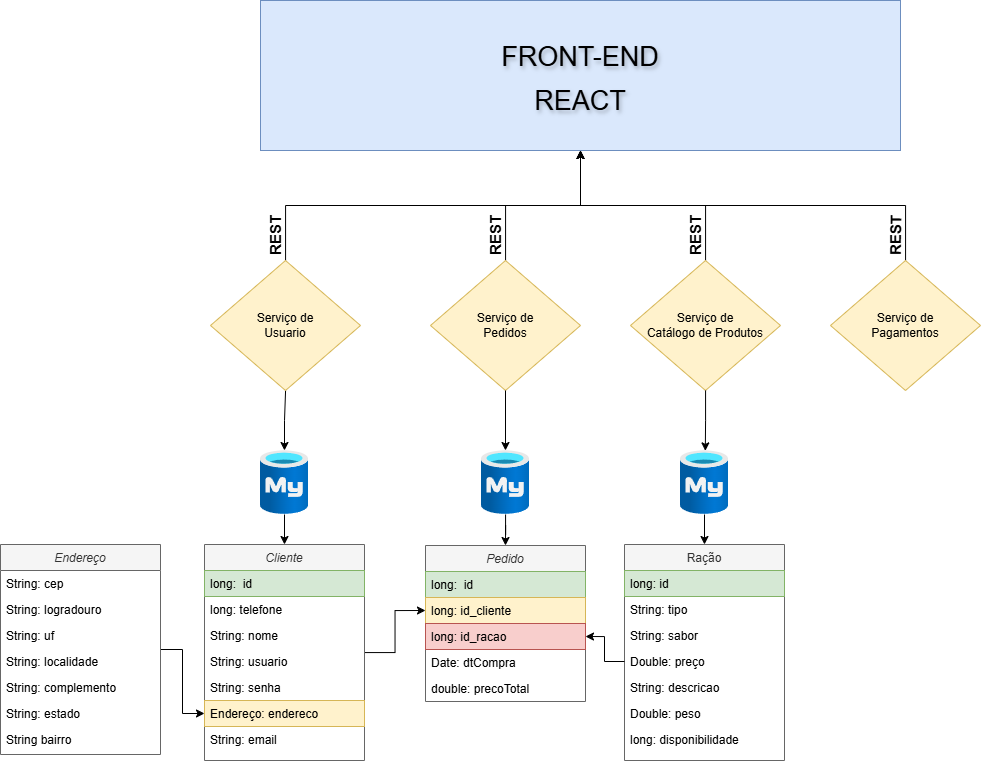

The diagram above was exported from draw.io. Its source (the exported page's mxGraphModel, read from the mxfile embedded in the PNG):
<mxGraphModel dx="2216" dy="749" grid="1" gridSize="10" guides="1" tooltips="1" connect="1" arrows="1" fold="1" page="1" pageScale="1" pageWidth="827" pageHeight="1169" math="0" shadow="0">
  <root>
    <mxCell id="WIyWlLk6GJQsqaUBKTNV-0" />
    <mxCell id="WIyWlLk6GJQsqaUBKTNV-1" parent="WIyWlLk6GJQsqaUBKTNV-0" />
    <mxCell id="LnjTa_r-GSp7dGtiByvo-22" style="edgeStyle=orthogonalEdgeStyle;rounded=0;orthogonalLoop=1;jettySize=auto;html=1;entryX=0;entryY=0.5;entryDx=0;entryDy=0;" parent="WIyWlLk6GJQsqaUBKTNV-1" source="zkfFHV4jXpPFQw0GAbJ--0" target="LnjTa_r-GSp7dGtiByvo-15" edge="1">
      <mxGeometry relative="1" as="geometry" />
    </mxCell>
    <mxCell id="zkfFHV4jXpPFQw0GAbJ--0" value="Cliente" style="swimlane;fontStyle=2;align=center;verticalAlign=top;childLayout=stackLayout;horizontal=1;startSize=26;horizontalStack=0;resizeParent=1;resizeLast=0;collapsible=1;marginBottom=0;rounded=0;shadow=0;strokeWidth=1;fillColor=#f5f5f5;fontColor=#333333;strokeColor=#666666;swimlaneFillColor=default;" parent="WIyWlLk6GJQsqaUBKTNV-1" vertex="1">
      <mxGeometry x="-336" y="584" width="160" height="216" as="geometry">
        <mxRectangle x="230" y="140" width="160" height="26" as="alternateBounds" />
      </mxGeometry>
    </mxCell>
    <mxCell id="zkfFHV4jXpPFQw0GAbJ--1" value="long:  id" style="text;align=left;verticalAlign=top;spacingLeft=4;spacingRight=4;overflow=hidden;rotatable=0;points=[[0,0.5],[1,0.5]];portConstraint=eastwest;fillColor=#d5e8d4;strokeColor=#82b366;" parent="zkfFHV4jXpPFQw0GAbJ--0" vertex="1">
      <mxGeometry y="26" width="160" height="26" as="geometry" />
    </mxCell>
    <mxCell id="zkfFHV4jXpPFQw0GAbJ--2" value="long: telefone" style="text;align=left;verticalAlign=top;spacingLeft=4;spacingRight=4;overflow=hidden;rotatable=0;points=[[0,0.5],[1,0.5]];portConstraint=eastwest;rounded=0;shadow=0;html=0;" parent="zkfFHV4jXpPFQw0GAbJ--0" vertex="1">
      <mxGeometry y="52" width="160" height="26" as="geometry" />
    </mxCell>
    <mxCell id="zkfFHV4jXpPFQw0GAbJ--3" value="String: nome" style="text;align=left;verticalAlign=top;spacingLeft=4;spacingRight=4;overflow=hidden;rotatable=0;points=[[0,0.5],[1,0.5]];portConstraint=eastwest;rounded=0;shadow=0;html=0;" parent="zkfFHV4jXpPFQw0GAbJ--0" vertex="1">
      <mxGeometry y="78" width="160" height="26" as="geometry" />
    </mxCell>
    <mxCell id="yoC9suqUN6I6i8zOxz56-8" value="String: usuario" style="text;align=left;verticalAlign=top;spacingLeft=4;spacingRight=4;overflow=hidden;rotatable=0;points=[[0,0.5],[1,0.5]];portConstraint=eastwest;rounded=0;shadow=0;html=0;" parent="zkfFHV4jXpPFQw0GAbJ--0" vertex="1">
      <mxGeometry y="104" width="160" height="26" as="geometry" />
    </mxCell>
    <mxCell id="yoC9suqUN6I6i8zOxz56-7" value="String: senha" style="text;align=left;verticalAlign=top;spacingLeft=4;spacingRight=4;overflow=hidden;rotatable=0;points=[[0,0.5],[1,0.5]];portConstraint=eastwest;rounded=0;shadow=0;html=0;" parent="zkfFHV4jXpPFQw0GAbJ--0" vertex="1">
      <mxGeometry y="130" width="160" height="26" as="geometry" />
    </mxCell>
    <mxCell id="yoC9suqUN6I6i8zOxz56-6" value="Endereço: endereco" style="text;align=left;verticalAlign=top;spacingLeft=4;spacingRight=4;overflow=hidden;rotatable=0;points=[[0,0.5],[1,0.5]];portConstraint=eastwest;rounded=0;shadow=0;html=0;fillColor=#fff2cc;strokeColor=#d6b656;" parent="zkfFHV4jXpPFQw0GAbJ--0" vertex="1">
      <mxGeometry y="156" width="160" height="26" as="geometry" />
    </mxCell>
    <mxCell id="yoC9suqUN6I6i8zOxz56-19" value="String: email" style="text;align=left;verticalAlign=top;spacingLeft=4;spacingRight=4;overflow=hidden;rotatable=0;points=[[0,0.5],[1,0.5]];portConstraint=eastwest;rounded=0;shadow=0;html=0;" parent="zkfFHV4jXpPFQw0GAbJ--0" vertex="1">
      <mxGeometry y="182" width="160" height="26" as="geometry" />
    </mxCell>
    <mxCell id="zkfFHV4jXpPFQw0GAbJ--17" value="Ração" style="swimlane;fontStyle=0;align=center;verticalAlign=top;childLayout=stackLayout;horizontal=1;startSize=26;horizontalStack=0;resizeParent=1;resizeLast=0;collapsible=1;marginBottom=0;rounded=0;shadow=0;strokeWidth=1;fillColor=#f5f5f5;fontColor=#333333;strokeColor=#666666;gradientColor=none;swimlaneFillColor=none;" parent="WIyWlLk6GJQsqaUBKTNV-1" vertex="1">
      <mxGeometry x="84" y="584" width="160" height="216" as="geometry">
        <mxRectangle x="550" y="140" width="160" height="26" as="alternateBounds" />
      </mxGeometry>
    </mxCell>
    <mxCell id="zkfFHV4jXpPFQw0GAbJ--18" value="long: id" style="text;align=left;verticalAlign=top;spacingLeft=4;spacingRight=4;overflow=hidden;rotatable=0;points=[[0,0.5],[1,0.5]];portConstraint=eastwest;fillColor=#d5e8d4;strokeColor=#82b366;" parent="zkfFHV4jXpPFQw0GAbJ--17" vertex="1">
      <mxGeometry y="26" width="160" height="26" as="geometry" />
    </mxCell>
    <mxCell id="zkfFHV4jXpPFQw0GAbJ--19" value="String: tipo" style="text;align=left;verticalAlign=top;spacingLeft=4;spacingRight=4;overflow=hidden;rotatable=0;points=[[0,0.5],[1,0.5]];portConstraint=eastwest;rounded=0;shadow=0;html=0;" parent="zkfFHV4jXpPFQw0GAbJ--17" vertex="1">
      <mxGeometry y="52" width="160" height="26" as="geometry" />
    </mxCell>
    <mxCell id="zkfFHV4jXpPFQw0GAbJ--20" value="String: sabor" style="text;align=left;verticalAlign=top;spacingLeft=4;spacingRight=4;overflow=hidden;rotatable=0;points=[[0,0.5],[1,0.5]];portConstraint=eastwest;rounded=0;shadow=0;html=0;" parent="zkfFHV4jXpPFQw0GAbJ--17" vertex="1">
      <mxGeometry y="78" width="160" height="26" as="geometry" />
    </mxCell>
    <mxCell id="zkfFHV4jXpPFQw0GAbJ--21" value="Double: preço" style="text;align=left;verticalAlign=top;spacingLeft=4;spacingRight=4;overflow=hidden;rotatable=0;points=[[0,0.5],[1,0.5]];portConstraint=eastwest;rounded=0;shadow=0;html=0;" parent="zkfFHV4jXpPFQw0GAbJ--17" vertex="1">
      <mxGeometry y="104" width="160" height="26" as="geometry" />
    </mxCell>
    <mxCell id="yoC9suqUN6I6i8zOxz56-1" value="String: descricao" style="text;align=left;verticalAlign=top;spacingLeft=4;spacingRight=4;overflow=hidden;rotatable=0;points=[[0,0.5],[1,0.5]];portConstraint=eastwest;rounded=0;shadow=0;html=0;" parent="zkfFHV4jXpPFQw0GAbJ--17" vertex="1">
      <mxGeometry y="130" width="160" height="26" as="geometry" />
    </mxCell>
    <mxCell id="yoC9suqUN6I6i8zOxz56-3" value="Double: peso" style="text;align=left;verticalAlign=top;spacingLeft=4;spacingRight=4;overflow=hidden;rotatable=0;points=[[0,0.5],[1,0.5]];portConstraint=eastwest;rounded=0;shadow=0;html=0;" parent="zkfFHV4jXpPFQw0GAbJ--17" vertex="1">
      <mxGeometry y="156" width="160" height="26" as="geometry" />
    </mxCell>
    <mxCell id="yoC9suqUN6I6i8zOxz56-2" value="long: disponibilidade" style="text;align=left;verticalAlign=top;spacingLeft=4;spacingRight=4;overflow=hidden;rotatable=0;points=[[0,0.5],[1,0.5]];portConstraint=eastwest;rounded=0;shadow=0;html=0;" parent="zkfFHV4jXpPFQw0GAbJ--17" vertex="1">
      <mxGeometry y="182" width="160" height="26" as="geometry" />
    </mxCell>
    <mxCell id="yoC9suqUN6I6i8zOxz56-4" value="" style="edgeStyle=orthogonalEdgeStyle;rounded=0;orthogonalLoop=1;jettySize=auto;html=1;entryX=0.5;entryY=0;entryDx=0;entryDy=0;" parent="WIyWlLk6GJQsqaUBKTNV-1" source="yoC9suqUN6I6i8zOxz56-0" target="zkfFHV4jXpPFQw0GAbJ--17" edge="1">
      <mxGeometry relative="1" as="geometry" />
    </mxCell>
    <mxCell id="yoC9suqUN6I6i8zOxz56-0" value="" style="image;aspect=fixed;html=1;points=[];align=center;fontSize=12;image=img/lib/azure2/databases/Azure_Database_MySQL_Server.svg;" parent="WIyWlLk6GJQsqaUBKTNV-1" vertex="1">
      <mxGeometry x="140" y="490" width="48" height="64" as="geometry" />
    </mxCell>
    <mxCell id="yoC9suqUN6I6i8zOxz56-20" value="" style="edgeStyle=orthogonalEdgeStyle;rounded=0;orthogonalLoop=1;jettySize=auto;html=1;entryX=0;entryY=0.5;entryDx=0;entryDy=0;" parent="WIyWlLk6GJQsqaUBKTNV-1" source="yoC9suqUN6I6i8zOxz56-9" target="yoC9suqUN6I6i8zOxz56-6" edge="1">
      <mxGeometry relative="1" as="geometry" />
    </mxCell>
    <mxCell id="yoC9suqUN6I6i8zOxz56-9" value="Endereço" style="swimlane;fontStyle=2;align=center;verticalAlign=top;childLayout=stackLayout;horizontal=1;startSize=26;horizontalStack=0;resizeParent=1;resizeLast=0;collapsible=1;marginBottom=0;rounded=0;shadow=0;strokeWidth=1;fillColor=#f5f5f5;fontColor=#333333;strokeColor=#666666;swimlaneFillColor=default;" parent="WIyWlLk6GJQsqaUBKTNV-1" vertex="1">
      <mxGeometry x="-540" y="584" width="160" height="210" as="geometry">
        <mxRectangle x="230" y="140" width="160" height="26" as="alternateBounds" />
      </mxGeometry>
    </mxCell>
    <mxCell id="yoC9suqUN6I6i8zOxz56-10" value="String: cep" style="text;align=left;verticalAlign=top;spacingLeft=4;spacingRight=4;overflow=hidden;rotatable=0;points=[[0,0.5],[1,0.5]];portConstraint=eastwest;" parent="yoC9suqUN6I6i8zOxz56-9" vertex="1">
      <mxGeometry y="26" width="160" height="26" as="geometry" />
    </mxCell>
    <mxCell id="yoC9suqUN6I6i8zOxz56-11" value="String: logradouro" style="text;align=left;verticalAlign=top;spacingLeft=4;spacingRight=4;overflow=hidden;rotatable=0;points=[[0,0.5],[1,0.5]];portConstraint=eastwest;rounded=0;shadow=0;html=0;" parent="yoC9suqUN6I6i8zOxz56-9" vertex="1">
      <mxGeometry y="52" width="160" height="26" as="geometry" />
    </mxCell>
    <mxCell id="yoC9suqUN6I6i8zOxz56-12" value="String: uf" style="text;align=left;verticalAlign=top;spacingLeft=4;spacingRight=4;overflow=hidden;rotatable=0;points=[[0,0.5],[1,0.5]];portConstraint=eastwest;rounded=0;shadow=0;html=0;" parent="yoC9suqUN6I6i8zOxz56-9" vertex="1">
      <mxGeometry y="78" width="160" height="26" as="geometry" />
    </mxCell>
    <mxCell id="yoC9suqUN6I6i8zOxz56-13" value="String: localidade" style="text;align=left;verticalAlign=top;spacingLeft=4;spacingRight=4;overflow=hidden;rotatable=0;points=[[0,0.5],[1,0.5]];portConstraint=eastwest;rounded=0;shadow=0;html=0;" parent="yoC9suqUN6I6i8zOxz56-9" vertex="1">
      <mxGeometry y="104" width="160" height="26" as="geometry" />
    </mxCell>
    <mxCell id="yoC9suqUN6I6i8zOxz56-14" value="String: complemento" style="text;align=left;verticalAlign=top;spacingLeft=4;spacingRight=4;overflow=hidden;rotatable=0;points=[[0,0.5],[1,0.5]];portConstraint=eastwest;rounded=0;shadow=0;html=0;" parent="yoC9suqUN6I6i8zOxz56-9" vertex="1">
      <mxGeometry y="130" width="160" height="26" as="geometry" />
    </mxCell>
    <mxCell id="yoC9suqUN6I6i8zOxz56-15" value="String: estado" style="text;align=left;verticalAlign=top;spacingLeft=4;spacingRight=4;overflow=hidden;rotatable=0;points=[[0,0.5],[1,0.5]];portConstraint=eastwest;rounded=0;shadow=0;html=0;" parent="yoC9suqUN6I6i8zOxz56-9" vertex="1">
      <mxGeometry y="156" width="160" height="26" as="geometry" />
    </mxCell>
    <mxCell id="yoC9suqUN6I6i8zOxz56-16" value="String bairro" style="text;align=left;verticalAlign=top;spacingLeft=4;spacingRight=4;overflow=hidden;rotatable=0;points=[[0,0.5],[1,0.5]];portConstraint=eastwest;rounded=0;shadow=0;html=0;" parent="yoC9suqUN6I6i8zOxz56-9" vertex="1">
      <mxGeometry y="182" width="160" height="26" as="geometry" />
    </mxCell>
    <mxCell id="yoC9suqUN6I6i8zOxz56-22" value="" style="edgeStyle=orthogonalEdgeStyle;rounded=0;orthogonalLoop=1;jettySize=auto;html=1;entryX=0.5;entryY=0;entryDx=0;entryDy=0;" parent="WIyWlLk6GJQsqaUBKTNV-1" source="yoC9suqUN6I6i8zOxz56-21" target="zkfFHV4jXpPFQw0GAbJ--0" edge="1">
      <mxGeometry relative="1" as="geometry" />
    </mxCell>
    <mxCell id="LnjTa_r-GSp7dGtiByvo-5" value="" style="edgeStyle=orthogonalEdgeStyle;rounded=0;orthogonalLoop=1;jettySize=auto;html=1;startArrow=classic;startFill=1;endArrow=none;" parent="WIyWlLk6GJQsqaUBKTNV-1" source="yoC9suqUN6I6i8zOxz56-21" target="yoC9suqUN6I6i8zOxz56-23" edge="1">
      <mxGeometry relative="1" as="geometry" />
    </mxCell>
    <mxCell id="yoC9suqUN6I6i8zOxz56-21" value="" style="image;aspect=fixed;html=1;points=[];align=center;fontSize=12;image=img/lib/azure2/databases/Azure_Database_MySQL_Server.svg;" parent="WIyWlLk6GJQsqaUBKTNV-1" vertex="1">
      <mxGeometry x="-280" y="490" width="48" height="64" as="geometry" />
    </mxCell>
    <mxCell id="LnjTa_r-GSp7dGtiByvo-1" style="edgeStyle=orthogonalEdgeStyle;rounded=0;orthogonalLoop=1;jettySize=auto;html=1;entryX=0.5;entryY=1;entryDx=0;entryDy=0;" parent="WIyWlLk6GJQsqaUBKTNV-1" source="yoC9suqUN6I6i8zOxz56-23" target="yoC9suqUN6I6i8zOxz56-29" edge="1">
      <mxGeometry relative="1" as="geometry" />
    </mxCell>
    <mxCell id="yoC9suqUN6I6i8zOxz56-23" value="Serviço de&lt;div&gt;Usuario&lt;/div&gt;" style="rhombus;whiteSpace=wrap;html=1;fillColor=#fff2cc;strokeColor=#d6b656;arcSize=20;labelPosition=center;verticalLabelPosition=middle;align=center;verticalAlign=middle;" parent="WIyWlLk6GJQsqaUBKTNV-1" vertex="1">
      <mxGeometry x="-330" y="300" width="150" height="130" as="geometry" />
    </mxCell>
    <mxCell id="LnjTa_r-GSp7dGtiByvo-4" style="edgeStyle=orthogonalEdgeStyle;rounded=0;orthogonalLoop=1;jettySize=auto;html=1;entryX=0.5;entryY=1;entryDx=0;entryDy=0;" parent="WIyWlLk6GJQsqaUBKTNV-1" source="yoC9suqUN6I6i8zOxz56-24" target="yoC9suqUN6I6i8zOxz56-29" edge="1">
      <mxGeometry relative="1" as="geometry" />
    </mxCell>
    <mxCell id="yoC9suqUN6I6i8zOxz56-24" value="Serviço de&lt;div&gt;Catálogo de Produtos&lt;/div&gt;" style="rhombus;whiteSpace=wrap;html=1;fillColor=#fff2cc;strokeColor=#d6b656;arcSize=20;labelPosition=center;verticalLabelPosition=middle;align=center;verticalAlign=middle;" parent="WIyWlLk6GJQsqaUBKTNV-1" vertex="1">
      <mxGeometry x="90" y="300" width="150" height="130" as="geometry" />
    </mxCell>
    <mxCell id="LnjTa_r-GSp7dGtiByvo-3" style="edgeStyle=orthogonalEdgeStyle;rounded=0;orthogonalLoop=1;jettySize=auto;html=1;entryX=0.5;entryY=1;entryDx=0;entryDy=0;" parent="WIyWlLk6GJQsqaUBKTNV-1" source="yoC9suqUN6I6i8zOxz56-25" target="yoC9suqUN6I6i8zOxz56-29" edge="1">
      <mxGeometry relative="1" as="geometry" />
    </mxCell>
    <mxCell id="yoC9suqUN6I6i8zOxz56-25" value="Serviço de&lt;div&gt;Pagamentos&lt;/div&gt;" style="rhombus;whiteSpace=wrap;html=1;fillColor=#fff2cc;strokeColor=#d6b656;arcSize=20;labelPosition=center;verticalLabelPosition=middle;align=center;verticalAlign=middle;" parent="WIyWlLk6GJQsqaUBKTNV-1" vertex="1">
      <mxGeometry x="290" y="300" width="150" height="130" as="geometry" />
    </mxCell>
    <mxCell id="LnjTa_r-GSp7dGtiByvo-2" style="edgeStyle=orthogonalEdgeStyle;rounded=0;orthogonalLoop=1;jettySize=auto;html=1;entryX=0.5;entryY=1;entryDx=0;entryDy=0;" parent="WIyWlLk6GJQsqaUBKTNV-1" source="yoC9suqUN6I6i8zOxz56-26" target="yoC9suqUN6I6i8zOxz56-29" edge="1">
      <mxGeometry relative="1" as="geometry" />
    </mxCell>
    <mxCell id="yoC9suqUN6I6i8zOxz56-26" value="Serviço de&lt;div&gt;Pedidos&lt;/div&gt;" style="rhombus;whiteSpace=wrap;html=1;fillColor=#fff2cc;strokeColor=#d6b656;arcSize=20;labelPosition=center;verticalLabelPosition=middle;align=center;verticalAlign=middle;" parent="WIyWlLk6GJQsqaUBKTNV-1" vertex="1">
      <mxGeometry x="-110" y="300" width="150" height="130" as="geometry" />
    </mxCell>
    <mxCell id="yoC9suqUN6I6i8zOxz56-27" style="edgeStyle=orthogonalEdgeStyle;rounded=0;orthogonalLoop=1;jettySize=auto;html=1;entryX=0.517;entryY=0.006;entryDx=0;entryDy=0;entryPerimeter=0;" parent="WIyWlLk6GJQsqaUBKTNV-1" source="yoC9suqUN6I6i8zOxz56-24" target="yoC9suqUN6I6i8zOxz56-0" edge="1">
      <mxGeometry relative="1" as="geometry" />
    </mxCell>
    <mxCell id="yoC9suqUN6I6i8zOxz56-29" value="&lt;font style=&quot;font-size: 27px;&quot;&gt;FRONT-END&lt;/font&gt;&lt;div&gt;&lt;font style=&quot;font-size: 27px;&quot;&gt;REACT&lt;/font&gt;&lt;/div&gt;" style="rounded=0;whiteSpace=wrap;html=1;rotation=0;fontSize=36;fillColor=#dae8fc;strokeColor=#6c8ebf;textShadow=1;labelBackgroundColor=none;labelBorderColor=none;" parent="WIyWlLk6GJQsqaUBKTNV-1" vertex="1">
      <mxGeometry x="-280" y="40" width="640" height="150" as="geometry" />
    </mxCell>
    <mxCell id="LnjTa_r-GSp7dGtiByvo-6" value="&lt;b&gt;&lt;font&gt;REST&lt;/font&gt;&lt;/b&gt;" style="text;html=1;align=center;verticalAlign=middle;whiteSpace=wrap;rounded=0;rotation=-90;fontSize=15;" parent="WIyWlLk6GJQsqaUBKTNV-1" vertex="1">
      <mxGeometry x="110" y="260" width="90" height="30" as="geometry" />
    </mxCell>
    <mxCell id="LnjTa_r-GSp7dGtiByvo-7" value="&lt;b&gt;&lt;font&gt;REST&lt;/font&gt;&lt;/b&gt;" style="text;html=1;align=center;verticalAlign=middle;whiteSpace=wrap;rounded=0;rotation=-90;fontSize=15;" parent="WIyWlLk6GJQsqaUBKTNV-1" vertex="1">
      <mxGeometry x="-90" y="260" width="90" height="30" as="geometry" />
    </mxCell>
    <mxCell id="LnjTa_r-GSp7dGtiByvo-8" value="&lt;b&gt;&lt;font&gt;REST&lt;/font&gt;&lt;/b&gt;" style="text;html=1;align=center;verticalAlign=middle;whiteSpace=wrap;rounded=0;rotation=-89;fontSize=15;" parent="WIyWlLk6GJQsqaUBKTNV-1" vertex="1">
      <mxGeometry x="310" y="260" width="90" height="30" as="geometry" />
    </mxCell>
    <mxCell id="LnjTa_r-GSp7dGtiByvo-9" value="&lt;b&gt;&lt;font&gt;REST&lt;/font&gt;&lt;/b&gt;" style="text;html=1;align=center;verticalAlign=middle;whiteSpace=wrap;rounded=0;rotation=-90;fontSize=15;" parent="WIyWlLk6GJQsqaUBKTNV-1" vertex="1">
      <mxGeometry x="-310" y="260" width="90" height="30" as="geometry" />
    </mxCell>
    <mxCell id="LnjTa_r-GSp7dGtiByvo-12" style="edgeStyle=orthogonalEdgeStyle;rounded=0;orthogonalLoop=1;jettySize=auto;html=1;entryX=0.5;entryY=1;entryDx=0;entryDy=0;startArrow=classic;startFill=1;endArrow=none;" parent="WIyWlLk6GJQsqaUBKTNV-1" source="LnjTa_r-GSp7dGtiByvo-10" target="yoC9suqUN6I6i8zOxz56-26" edge="1">
      <mxGeometry relative="1" as="geometry" />
    </mxCell>
    <mxCell id="LnjTa_r-GSp7dGtiByvo-21" value="" style="edgeStyle=orthogonalEdgeStyle;rounded=0;orthogonalLoop=1;jettySize=auto;html=1;entryX=0.5;entryY=0;entryDx=0;entryDy=0;" parent="WIyWlLk6GJQsqaUBKTNV-1" source="LnjTa_r-GSp7dGtiByvo-10" target="LnjTa_r-GSp7dGtiByvo-13" edge="1">
      <mxGeometry relative="1" as="geometry" />
    </mxCell>
    <mxCell id="LnjTa_r-GSp7dGtiByvo-10" value="" style="image;aspect=fixed;html=1;points=[];align=center;fontSize=12;image=img/lib/azure2/databases/Azure_Database_MySQL_Server.svg;" parent="WIyWlLk6GJQsqaUBKTNV-1" vertex="1">
      <mxGeometry x="-59" y="490" width="48" height="64" as="geometry" />
    </mxCell>
    <mxCell id="LnjTa_r-GSp7dGtiByvo-13" value="Pedido" style="swimlane;fontStyle=2;align=center;verticalAlign=top;childLayout=stackLayout;horizontal=1;startSize=26;horizontalStack=0;resizeParent=1;resizeLast=0;collapsible=1;marginBottom=0;rounded=0;shadow=0;strokeWidth=1;fillColor=#f5f5f5;fontColor=#333333;strokeColor=#666666;swimlaneFillColor=default;" parent="WIyWlLk6GJQsqaUBKTNV-1" vertex="1">
      <mxGeometry x="-115" y="585" width="160" height="156" as="geometry">
        <mxRectangle x="230" y="140" width="160" height="26" as="alternateBounds" />
      </mxGeometry>
    </mxCell>
    <mxCell id="LnjTa_r-GSp7dGtiByvo-14" value="long:  id" style="text;align=left;verticalAlign=top;spacingLeft=4;spacingRight=4;overflow=hidden;rotatable=0;points=[[0,0.5],[1,0.5]];portConstraint=eastwest;fillColor=#d5e8d4;strokeColor=#82b366;" parent="LnjTa_r-GSp7dGtiByvo-13" vertex="1">
      <mxGeometry y="26" width="160" height="26" as="geometry" />
    </mxCell>
    <mxCell id="LnjTa_r-GSp7dGtiByvo-15" value="long: id_cliente" style="text;align=left;verticalAlign=top;spacingLeft=4;spacingRight=4;overflow=hidden;rotatable=0;points=[[0,0.5],[1,0.5]];portConstraint=eastwest;rounded=0;shadow=0;html=0;fillColor=#fff2cc;strokeColor=#d6b656;" parent="LnjTa_r-GSp7dGtiByvo-13" vertex="1">
      <mxGeometry y="52" width="160" height="26" as="geometry" />
    </mxCell>
    <mxCell id="LnjTa_r-GSp7dGtiByvo-16" value="long: id_racao" style="text;align=left;verticalAlign=top;spacingLeft=4;spacingRight=4;overflow=hidden;rotatable=0;points=[[0,0.5],[1,0.5]];portConstraint=eastwest;rounded=0;shadow=0;html=0;fillColor=#f8cecc;strokeColor=#b85450;" parent="LnjTa_r-GSp7dGtiByvo-13" vertex="1">
      <mxGeometry y="78" width="160" height="26" as="geometry" />
    </mxCell>
    <mxCell id="LnjTa_r-GSp7dGtiByvo-17" value="Date: dtCompra" style="text;align=left;verticalAlign=top;spacingLeft=4;spacingRight=4;overflow=hidden;rotatable=0;points=[[0,0.5],[1,0.5]];portConstraint=eastwest;rounded=0;shadow=0;html=0;" parent="LnjTa_r-GSp7dGtiByvo-13" vertex="1">
      <mxGeometry y="104" width="160" height="26" as="geometry" />
    </mxCell>
    <mxCell id="LnjTa_r-GSp7dGtiByvo-18" value="double: precoTotal" style="text;align=left;verticalAlign=top;spacingLeft=4;spacingRight=4;overflow=hidden;rotatable=0;points=[[0,0.5],[1,0.5]];portConstraint=eastwest;rounded=0;shadow=0;html=0;" parent="LnjTa_r-GSp7dGtiByvo-13" vertex="1">
      <mxGeometry y="130" width="160" height="26" as="geometry" />
    </mxCell>
    <mxCell id="LnjTa_r-GSp7dGtiByvo-23" value="" style="edgeStyle=orthogonalEdgeStyle;rounded=0;orthogonalLoop=1;jettySize=auto;html=1;entryX=1;entryY=0.5;entryDx=0;entryDy=0;" parent="WIyWlLk6GJQsqaUBKTNV-1" source="zkfFHV4jXpPFQw0GAbJ--21" target="LnjTa_r-GSp7dGtiByvo-16" edge="1">
      <mxGeometry relative="1" as="geometry" />
    </mxCell>
  </root>
</mxGraphModel>